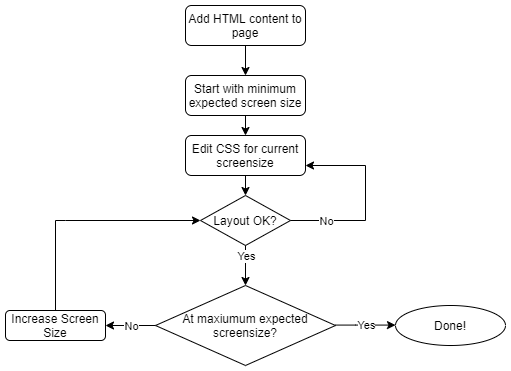

The diagram above was exported from draw.io. Its source (the exported page's mxGraphModel, read from the mxfile embedded in the PNG):
<mxGraphModel dx="782" dy="411" grid="1" gridSize="10" guides="1" tooltips="1" connect="1" arrows="1" fold="1" page="1" pageScale="1" pageWidth="827" pageHeight="1169" math="0" shadow="0">
  <root>
    <mxCell id="WIyWlLk6GJQsqaUBKTNV-0" />
    <mxCell id="WIyWlLk6GJQsqaUBKTNV-1" parent="WIyWlLk6GJQsqaUBKTNV-0" />
    <mxCell id="WIyWlLk6GJQsqaUBKTNV-3" value="Add HTML content to page" style="rounded=1;whiteSpace=wrap;html=1;fontSize=12;glass=0;strokeWidth=1;shadow=0;" parent="WIyWlLk6GJQsqaUBKTNV-1" vertex="1">
      <mxGeometry x="260" y="30" width="120" height="40" as="geometry" />
    </mxCell>
    <mxCell id="48zIfIxrLNrEsSEUBuoS-1" value="Edit CSS for current screensize" style="rounded=1;whiteSpace=wrap;html=1;" parent="WIyWlLk6GJQsqaUBKTNV-1" vertex="1">
      <mxGeometry x="260" y="160" width="120" height="40" as="geometry" />
    </mxCell>
    <mxCell id="48zIfIxrLNrEsSEUBuoS-3" value="Layout OK?" style="rhombus;whiteSpace=wrap;html=1;" parent="WIyWlLk6GJQsqaUBKTNV-1" vertex="1">
      <mxGeometry x="275" y="220" width="90" height="50" as="geometry" />
    </mxCell>
    <mxCell id="48zIfIxrLNrEsSEUBuoS-4" value="" style="endArrow=classic;html=1;rounded=0;exitX=0.5;exitY=1;exitDx=0;exitDy=0;entryX=0.5;entryY=0;entryDx=0;entryDy=0;" parent="WIyWlLk6GJQsqaUBKTNV-1" source="48zIfIxrLNrEsSEUBuoS-1" target="48zIfIxrLNrEsSEUBuoS-3" edge="1">
      <mxGeometry width="50" height="50" relative="1" as="geometry">
        <mxPoint x="500" y="310" as="sourcePoint" />
        <mxPoint x="550" y="260" as="targetPoint" />
      </mxGeometry>
    </mxCell>
    <mxCell id="48zIfIxrLNrEsSEUBuoS-6" value="" style="endArrow=classic;html=1;rounded=0;exitX=1;exitY=0.5;exitDx=0;exitDy=0;entryX=1;entryY=0.75;entryDx=0;entryDy=0;" parent="WIyWlLk6GJQsqaUBKTNV-1" source="48zIfIxrLNrEsSEUBuoS-3" target="48zIfIxrLNrEsSEUBuoS-1" edge="1">
      <mxGeometry relative="1" as="geometry">
        <mxPoint x="360" y="250" as="sourcePoint" />
        <mxPoint x="460" y="250" as="targetPoint" />
        <Array as="points">
          <mxPoint x="440" y="245" />
          <mxPoint x="440" y="190" />
        </Array>
      </mxGeometry>
    </mxCell>
    <mxCell id="48zIfIxrLNrEsSEUBuoS-7" value="No" style="edgeLabel;resizable=0;html=1;align=center;verticalAlign=middle;" parent="48zIfIxrLNrEsSEUBuoS-6" connectable="0" vertex="1">
      <mxGeometry relative="1" as="geometry">
        <mxPoint x="-40" y="20" as="offset" />
      </mxGeometry>
    </mxCell>
    <mxCell id="48zIfIxrLNrEsSEUBuoS-9" value="" style="endArrow=classic;html=1;rounded=0;" parent="WIyWlLk6GJQsqaUBKTNV-1" edge="1">
      <mxGeometry relative="1" as="geometry">
        <mxPoint x="320" y="270" as="sourcePoint" />
        <mxPoint x="320" y="310" as="targetPoint" />
      </mxGeometry>
    </mxCell>
    <mxCell id="48zIfIxrLNrEsSEUBuoS-10" value="Yes" style="edgeLabel;resizable=0;html=1;align=center;verticalAlign=middle;" parent="48zIfIxrLNrEsSEUBuoS-9" connectable="0" vertex="1">
      <mxGeometry relative="1" as="geometry">
        <mxPoint y="-10" as="offset" />
      </mxGeometry>
    </mxCell>
    <mxCell id="48zIfIxrLNrEsSEUBuoS-18" value="At maxiumum expected screensize?" style="rhombus;whiteSpace=wrap;html=1;" parent="WIyWlLk6GJQsqaUBKTNV-1" vertex="1">
      <mxGeometry x="230" y="310" width="180" height="80" as="geometry" />
    </mxCell>
    <mxCell id="5jIRzEzq6w_KYz5zA4kM-4" value="Start with minimum expected screen size" style="rounded=1;whiteSpace=wrap;html=1;" vertex="1" parent="WIyWlLk6GJQsqaUBKTNV-1">
      <mxGeometry x="260" y="100" width="120" height="40" as="geometry" />
    </mxCell>
    <mxCell id="5jIRzEzq6w_KYz5zA4kM-5" value="" style="endArrow=classic;html=1;rounded=0;exitX=0.5;exitY=1;exitDx=0;exitDy=0;entryX=0.5;entryY=0;entryDx=0;entryDy=0;" edge="1" parent="WIyWlLk6GJQsqaUBKTNV-1" target="5jIRzEzq6w_KYz5zA4kM-4">
      <mxGeometry width="50" height="50" relative="1" as="geometry">
        <mxPoint x="320.0000000000001" y="70" as="sourcePoint" />
        <mxPoint x="370" y="70" as="targetPoint" />
      </mxGeometry>
    </mxCell>
    <mxCell id="5jIRzEzq6w_KYz5zA4kM-6" value="" style="endArrow=classic;html=1;rounded=0;exitX=0.5;exitY=1;exitDx=0;exitDy=0;entryX=0.5;entryY=0;entryDx=0;entryDy=0;" edge="1" parent="WIyWlLk6GJQsqaUBKTNV-1" source="5jIRzEzq6w_KYz5zA4kM-4" target="48zIfIxrLNrEsSEUBuoS-1">
      <mxGeometry width="50" height="50" relative="1" as="geometry">
        <mxPoint x="320" y="180" as="sourcePoint" />
        <mxPoint x="370" y="130" as="targetPoint" />
      </mxGeometry>
    </mxCell>
    <mxCell id="5jIRzEzq6w_KYz5zA4kM-8" value="Increase Screen Size" style="rounded=1;whiteSpace=wrap;html=1;" vertex="1" parent="WIyWlLk6GJQsqaUBKTNV-1">
      <mxGeometry x="80" y="335" width="100" height="30" as="geometry" />
    </mxCell>
    <mxCell id="5jIRzEzq6w_KYz5zA4kM-9" value="" style="endArrow=classic;html=1;rounded=0;" edge="1" parent="WIyWlLk6GJQsqaUBKTNV-1">
      <mxGeometry relative="1" as="geometry">
        <mxPoint x="410" y="349.58" as="sourcePoint" />
        <mxPoint x="470" y="349.58" as="targetPoint" />
        <Array as="points">
          <mxPoint x="430" y="349.58" />
        </Array>
      </mxGeometry>
    </mxCell>
    <mxCell id="5jIRzEzq6w_KYz5zA4kM-10" value="Yes" style="edgeLabel;resizable=0;html=1;align=center;verticalAlign=middle;" connectable="0" vertex="1" parent="5jIRzEzq6w_KYz5zA4kM-9">
      <mxGeometry relative="1" as="geometry" />
    </mxCell>
    <mxCell id="5jIRzEzq6w_KYz5zA4kM-13" value="" style="endArrow=classic;html=1;rounded=0;exitX=0.5;exitY=0;exitDx=0;exitDy=0;entryX=0;entryY=0.5;entryDx=0;entryDy=0;" edge="1" parent="WIyWlLk6GJQsqaUBKTNV-1" source="5jIRzEzq6w_KYz5zA4kM-8" target="48zIfIxrLNrEsSEUBuoS-3">
      <mxGeometry width="50" height="50" relative="1" as="geometry">
        <mxPoint x="100" y="290" as="sourcePoint" />
        <mxPoint x="150" y="240" as="targetPoint" />
        <Array as="points">
          <mxPoint x="130" y="245" />
          <mxPoint x="140" y="245" />
        </Array>
      </mxGeometry>
    </mxCell>
    <mxCell id="5jIRzEzq6w_KYz5zA4kM-16" value="" style="endArrow=classic;html=1;rounded=0;entryX=1;entryY=0.5;entryDx=0;entryDy=0;" edge="1" parent="WIyWlLk6GJQsqaUBKTNV-1" target="5jIRzEzq6w_KYz5zA4kM-8">
      <mxGeometry relative="1" as="geometry">
        <mxPoint x="230" y="350" as="sourcePoint" />
        <mxPoint x="330" y="350" as="targetPoint" />
        <Array as="points" />
      </mxGeometry>
    </mxCell>
    <mxCell id="5jIRzEzq6w_KYz5zA4kM-17" value="No" style="edgeLabel;resizable=0;html=1;align=center;verticalAlign=middle;" connectable="0" vertex="1" parent="5jIRzEzq6w_KYz5zA4kM-16">
      <mxGeometry relative="1" as="geometry" />
    </mxCell>
    <mxCell id="5jIRzEzq6w_KYz5zA4kM-18" value="Done!" style="ellipse;whiteSpace=wrap;html=1;" vertex="1" parent="WIyWlLk6GJQsqaUBKTNV-1">
      <mxGeometry x="470" y="330" width="110" height="40" as="geometry" />
    </mxCell>
  </root>
</mxGraphModel>